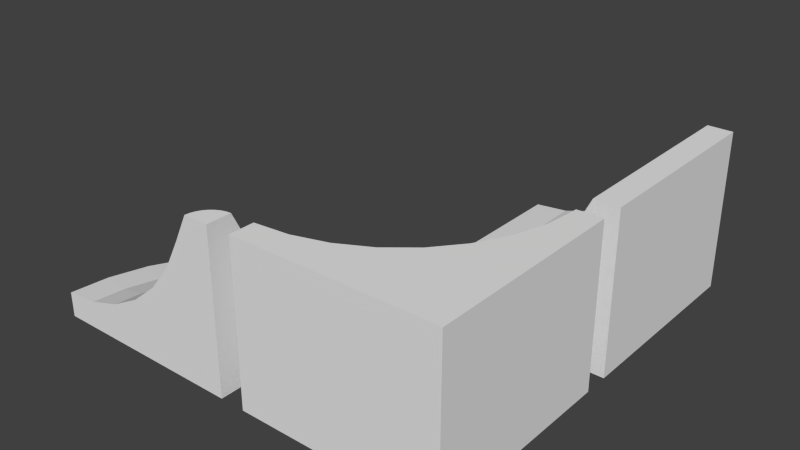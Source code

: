 # Source: ramp1.blend  (saved by Blender 2.74.0; exported with 4.5.12 LTS)
import bpy
from mathutils import Matrix  # noqa: F401  (used for matrix-valued properties, if any)

bpy.ops.wm.read_factory_settings(use_empty=True)
scene = bpy.context.scene
scene.name = 'Scene'

# ---- collections
col_collection_1 = bpy.data.collections.new('Collection 1'); scene.collection.children.link(col_collection_1)

# ---- world
world_world = bpy.data.worlds.new('World'); scene.world = world_world
world_world.color = (0.05088, 0.05088, 0.05088)
world_world.use_sun_shadow = False
world_world.sun_shadow_jitter_overblur = 0.0
world_world.cycles.sampling_method = 'MANUAL'
world_world.cycles.sample_map_resolution = 256

# ---- meshes
me_cube_000 = bpy.data.meshes.new('Cube.000')
me_cube_000.from_pydata([(1.0, -0.75, 0.6), (1.0, -0.6168, 0.3303), (1.0, -0.4551, 0.02775), (1.0, -0.2374, -0.2374), (1.0, 0.02775, -0.4551), (1.0, 0.3303, -0.6168), (1.0, 0.6586, -0.7164), (1.0, 1.0, -0.75), (1.0, 1.0, -1.0), (0.9512, -0.7548, 0.6), (0.9252, -0.6242, 0.3303), (0.8937, -0.4655, 0.02775), (0.8512, -0.2521, -0.2374), (0.7995, 0.008004, -0.4551), (0.7405, 0.3047, -0.6168), (0.6764, 0.6267, -0.7164), (0.6098, 0.9616, -0.75), (0.6098, 0.9616, -1.0), (1.0, -1.0, 0.6), (0.9043, -0.769, 0.6), (0.8534, -0.646, 0.3303), (0.7915, -0.4966, 0.02775), (0.7082, -0.2955, -0.2374), (0.6067, -0.05048, -0.4551), (0.4909, 0.229, -0.6168), (0.3653, 0.5323, -0.7164), (0.2346, 0.8478, -0.75), (0.2346, 0.8478, -1.0), (0.8611, -0.7921, 0.6), (0.7871, -0.6814, 0.3303), (0.6973, -0.5469, 0.02775), (0.5763, -0.366, -0.2374), (0.429, -0.1455, -0.4551), (0.2609, 0.1061, -0.6168), (0.07854, 0.3791, -0.7164), (-0.1111, 0.6629, -0.75), (-0.1111, 0.6629, -1.0), (0.8232, -0.8232, 0.6), (0.729, -0.729, 0.3303), (0.6147, -0.6147, 0.02775), (0.4608, -0.4608, -0.2374), (0.2733, -0.2733, -0.4551), (0.05933, -0.05933, -0.6168), (-0.1728, 0.1728, -0.7164), (-0.4142, 0.4142, -0.75), (-0.4142, 0.4142, -1.0), (0.7921, -0.8611, 0.6), (0.6814, -0.7871, 0.3303), (0.5469, -0.6973, 0.02775), (0.366, -0.5763, -0.2374), (0.1455, -0.429, -0.4551), (-0.1061, -0.2609, -0.6168), (-0.3791, -0.07854, -0.7164), (-0.6629, 0.1111, -0.75), (-0.6629, 0.1111, -1.0), (0.769, -0.9043, 0.6), (0.646, -0.8534, 0.3303), (0.4966, -0.7915, 0.02775), (0.2955, -0.7082, -0.2374), (0.05048, -0.6067, -0.4551), (-0.229, -0.4909, -0.6168), (-0.5323, -0.3653, -0.7164), (-0.8478, -0.2346, -0.75), (-0.8478, -0.2346, -1.0), (0.7548, -0.9512, 0.6), (0.6242, -0.9252, 0.3303), (0.4655, -0.8937, 0.02775), (0.2521, -0.8512, -0.2374), (-0.008004, -0.7995, -0.4551), (-0.3047, -0.7405, -0.6168), (-0.6267, -0.6764, -0.7164), (-0.9616, -0.6098, -0.75), (-0.9616, -0.6098, -1.0), (0.75, -1.0, 0.6), (0.6168, -1.0, 0.3303), (0.4551, -1.0, 0.02775), (0.2374, -1.0, -0.2374), (-0.02775, -1.0, -0.4551), (-0.3303, -1.0, -0.6168), (-0.6586, -1.0, -0.7164), (-1.0, -1.0, -0.75), (-1.0, -1.0, -1.0), (1.0, -1.0, -1.0)], [], [(1, 2, 11, 10), (10, 11, 21, 20), (20, 21, 30, 29), (29, 30, 39, 38), (38, 39, 48, 47), (47, 48, 57, 56), (56, 57, 66, 65), (65, 66, 75, 74), (2, 3, 12, 11), (11, 12, 22, 21), (21, 22, 31, 30), (30, 31, 40, 39), (39, 40, 49, 48), (48, 49, 58, 57), (57, 58, 67, 66), (66, 67, 76, 75), (3, 4, 13, 12), (12, 13, 23, 22), (22, 23, 32, 31), (31, 32, 41, 40), (40, 41, 50, 49), (49, 50, 59, 58), (58, 59, 68, 67), (67, 68, 77, 76), (4, 5, 14, 13), (13, 14, 24, 23), (23, 24, 33, 32), (32, 33, 42, 41), (41, 42, 51, 50), (50, 51, 60, 59), (59, 60, 69, 68), (68, 69, 78, 77), (5, 6, 15, 14), (14, 15, 25, 24), (24, 25, 34, 33), (33, 34, 43, 42), (42, 43, 52, 51), (51, 52, 61, 60), (60, 61, 70, 69), (69, 70, 79, 78), (6, 7, 16, 15), (15, 16, 26, 25), (25, 26, 35, 34), (34, 35, 44, 43), (43, 44, 53, 52), (52, 53, 62, 61), (61, 62, 71, 70), (70, 71, 80, 79), (7, 8, 17, 16), (16, 17, 27, 26), (26, 27, 36, 35), (35, 36, 45, 44), (44, 45, 54, 53), (53, 54, 63, 62), (62, 63, 72, 71), (71, 72, 81, 80), (0, 1, 10, 9), (9, 10, 20, 19), (19, 20, 29, 28), (28, 29, 38, 37), (37, 38, 47, 46), (46, 47, 56, 55), (55, 56, 65, 64), (64, 65, 74, 73), (18, 0, 9), (18, 9, 19), (18, 19, 28), (18, 28, 37), (18, 37, 46), (18, 46, 55), (18, 55, 64), (18, 64, 73), (8, 82, 17), (17, 82, 27), (27, 82, 36), (36, 82, 45), (45, 82, 54), (54, 82, 63), (63, 82, 72), (72, 82, 81), (74, 75, 76, 77, 78, 79, 80, 81, 82, 18, 73), (1, 0, 18, 82, 8, 7, 6, 5, 4, 3, 2)])
_uv = me_cube_000.uv_layers.new(name='UVMap')
_uv.uv.foreach_set('vector', [0.9878, 0.7817, 0.9917, 0.8674, 0.9652, 0.8674, 0.9691, 0.7817, 0.9509, 0.6837, 0.9469, 0.598, 0.9735, 0.598, 0.9695, 0.6837, 0.9878, 0.696, 0.9917, 0.7817, 0.9652, 0.7817, 0.9691, 0.696, 0.9482, 0.5857, 0.9442, 0.5, 0.9708, 0.5, 0.9668, 0.5857, 0.9668, 0.3425, 0.9707, 0.4281, 0.9442, 0.4281, 0.9481, 0.3425, 0.9668, 0.2568, 0.9707, 0.3425, 0.9442, 0.3425, 0.9481, 0.2568, 0.9851, 0.8795, 0.9891, 0.9652, 0.9625, 0.9652, 0.9665, 0.8795, 0.9933, 0.2568, 0.9973, 0.3425, 0.9707, 0.3425, 0.9747, 0.2568, 0.976, 0.1712, 0.9813, 0.2568, 0.9442, 0.2568, 0.9495, 0.1712, 0.976, 0.0, 0.9813, 0.0856, 0.9442, 0.0856, 0.9495, 1.49e-08, 0.9307, 0.9651, 0.9254, 0.8795, 0.9625, 0.8795, 0.9572, 0.9651, 0.9599, 0.7816, 0.9652, 0.8672, 0.9281, 0.8672, 0.9334, 0.7816, 0.9599, 0.696, 0.9652, 0.7816, 0.9281, 0.7816, 0.9334, 0.696, 0.8065, 0.9777, 0.8012, 0.8921, 0.8383, 0.8921, 0.833, 0.9777, 0.7897, 0.8794, 0.795, 0.965, 0.7578, 0.965, 0.7631, 0.8794, 0.976, 0.0856, 0.9813, 0.1712, 0.9442, 0.1712, 0.9495, 0.0856, 0.6513, 0.8794, 0.6578, 0.965, 0.6077, 0.965, 0.6142, 0.8794, 0.9378, 0.2566, 0.9442, 0.3421, 0.8942, 0.3421, 0.9006, 0.2566, 0.9378, 0.3421, 0.9442, 0.4276, 0.8942, 0.4276, 0.9006, 0.3421, 0.9378, 0.171, 0.9442, 0.2566, 0.8942, 0.2566, 0.9006, 0.171, 0.9378, 0.08552, 0.9442, 0.171, 0.8942, 0.171, 0.9006, 0.08552, 0.7514, 0.8794, 0.7578, 0.965, 0.7078, 0.965, 0.7143, 0.8794, 0.9006, 0.08552, 0.8942, 1.863e-09, 0.9442, 0.0, 0.9378, 0.08552, 0.6642, 0.965, 0.6578, 0.8794, 0.7078, 0.8794, 0.7013, 0.965, 0.8707, 0.8795, 0.8633, 0.7941, 0.9281, 0.7941, 0.9207, 0.8795, 0.9369, 0.5, 0.9442, 0.5854, 0.8795, 0.5854, 0.8868, 0.5, 0.4048, 0.9523, 0.3974, 0.8668, 0.4622, 0.8668, 0.4548, 0.9523, 0.9396, 0.598, 0.9469, 0.6835, 0.8821, 0.6835, 0.8895, 0.598, 0.8707, 0.7815, 0.8633, 0.696, 0.9281, 0.696, 0.9207, 0.7815, 0.5356, 0.8794, 0.5429, 0.9649, 0.4782, 0.9649, 0.4855, 0.8794, 0.8748, 0.598, 0.8821, 0.6835, 0.8174, 0.6835, 0.8247, 0.598, 0.5503, 0.9649, 0.5429, 0.8794, 0.6077, 0.8794, 0.6003, 0.9649, 0.4054, 0.8668, 0.3974, 0.7814, 0.4782, 0.7814, 0.4702, 0.8668, 0.7125, 0.696, 0.7204, 0.7814, 0.6397, 0.7814, 0.6477, 0.696, 0.8094, 0.5, 0.8174, 0.5854, 0.7366, 0.5854, 0.7446, 0.5, 0.6317, 0.696, 0.6397, 0.7814, 0.5589, 0.7814, 0.5669, 0.696, 0.4862, 0.7814, 0.4782, 0.696, 0.5589, 0.696, 0.5509, 0.7814, 0.8094, 0.5854, 0.8174, 0.6708, 0.7366, 0.6708, 0.7446, 0.5854, 0.4702, 0.696, 0.4782, 0.7814, 0.3974, 0.7814, 0.4054, 0.696, 0.7932, 0.696, 0.8012, 0.7814, 0.7204, 0.7814, 0.7284, 0.696, 0.4822, 0.5084, 0.567, 0.5, 0.567, 0.598, 0.4822, 0.5897, 0.3974, 0.6064, 0.4822, 0.598, 0.4822, 0.696, 0.3974, 0.6877, 0.6518, 0.6877, 0.567, 0.696, 0.567, 0.598, 0.6518, 0.6064, 0.4822, 0.6064, 0.567, 0.598, 0.567, 0.696, 0.4822, 0.6877, 0.6518, 0.6064, 0.7366, 0.598, 0.7366, 0.696, 0.6518, 0.6877, 0.567, 0.5084, 0.6518, 0.5, 0.6518, 0.598, 0.567, 0.5897, 0.3974, 0.5084, 0.4822, 0.5, 0.4822, 0.598, 0.3974, 0.5897, 0.6518, 0.5084, 0.7366, 0.5, 0.7366, 0.598, 0.6518, 0.5897, 0.5403, 0.8794, 0.4782, 0.8794, 0.4782, 0.7814, 0.5403, 0.7814, 0.6645, 0.7814, 0.7265, 0.7814, 0.7265, 0.8794, 0.6645, 0.8794, 0.8633, 0.8921, 0.8012, 0.8921, 0.8012, 0.7941, 0.8633, 0.7941, 0.7265, 0.7814, 0.7886, 0.7814, 0.7886, 0.8794, 0.7265, 0.8794, 0.5403, 0.7814, 0.6024, 0.7814, 0.6024, 0.8794, 0.5403, 0.8794, 0.6645, 0.8794, 0.6024, 0.8794, 0.6024, 0.7814, 0.6645, 0.7814, 0.8012, 0.696, 0.8633, 0.696, 0.8633, 0.7941, 0.8012, 0.7941, 0.8174, 0.5, 0.8795, 0.5, 0.8795, 0.598, 0.8174, 0.598, 0.9862, 0.4176, 0.9894, 0.4927, 0.9707, 0.4927, 0.974, 0.4176, 0.9968, 1.49e-08, 1.0, 0.07513, 0.9813, 0.07513, 0.9846, 0.0, 0.9968, 0.07513, 1.0, 0.1503, 0.9813, 0.1503, 0.9846, 0.07513, 0.9862, 0.3425, 0.9894, 0.4176, 0.9707, 0.4176, 0.974, 0.3425, 0.9889, 0.598, 0.9921, 0.6731, 0.9735, 0.6731, 0.9767, 0.598, 0.8537, 0.8921, 0.857, 0.9672, 0.8383, 0.9672, 0.8416, 0.8921, 0.9862, 0.5, 0.9894, 0.5751, 0.9708, 0.5751, 0.974, 0.5, 0.9968, 0.1503, 1.0, 0.2254, 0.9813, 0.2254, 0.9846, 0.1503, 0.9254, 0.8795, 0.9254, 0.942, 0.9133, 0.9408, 0.9254, 0.8795, 0.9133, 0.9408, 0.9016, 0.9372, 0.9254, 0.8795, 0.9016, 0.9372, 0.8909, 0.9315, 0.9254, 0.8795, 0.8909, 0.9315, 0.8815, 0.9237, 0.9254, 0.8795, 0.8815, 0.9237, 0.8738, 0.9142, 0.9254, 0.8795, 0.8738, 0.9142, 0.868, 0.9034, 0.9254, 0.8795, 0.868, 0.9034, 0.8645, 0.8917, 0.9254, 0.8795, 0.8645, 0.8917, 0.8633, 0.8795, 0.4968, 0.0, 0.4968, 0.5, 0.3998, 0.009607, 0.3998, 0.009607, 0.4968, 0.5, 0.3067, 0.03806, 0.3067, 0.03806, 0.4968, 0.5, 0.2208, 0.08427, 0.2208, 0.08427, 0.4968, 0.5, 0.1455, 0.1464, 0.1455, 0.1464, 0.4968, 0.5, 0.08372, 0.2222, 0.08372, 0.2222, 0.4968, 0.5, 0.03781, 0.3087, 0.03781, 0.3087, 0.4968, 0.5, 0.009545, 0.4025, 0.009545, 0.4025, 0.4968, 0.5, 0.0, 0.5, 0.06699, 0.9042, 0.1421, 0.8638, 0.208, 0.8094, 0.2621, 0.7431, 0.3022, 0.6674, 0.327, 0.5854, 0.3353, 0.5, 0.3974, 0.5, 0.3974, 1.0, 0.0, 1.0, 0.0, 0.9375, 0.5637, 0.0958, 0.4968, 0.0625, 0.4968, 8.941e-08, 0.8942, 0.0, 0.8942, 0.5, 0.8321, 0.5, 0.8237, 0.4146, 0.799, 0.3326, 0.7588, 0.2569, 0.7048, 0.1906, 0.6389, 0.1362])
me_cube_000.use_remesh_preserve_volume = False
me_cube_000.use_remesh_preserve_attributes = False
me_cube_000.use_mirror_vertex_groups = False
me_cube_000.update()
me_cube_002 = bpy.data.meshes.new('Cube.002')
me_cube_002.from_pydata([(-1.0, -1.0, 0.6), (-1.0, -0.75, 0.6), (-1.0, -0.6168, 0.3303), (-1.0, -0.4551, 0.02775), (-1.0, -0.2374, -0.2374), (-1.0, 0.02775, -0.4551), (-1.0, 0.3303, -0.6168), (-1.0, 0.6586, -0.7164), (-1.0, 1.0, -0.75), (-1.0, 1.0, -1.0), (-1.0, -1.0, -1.0), (1.0, -1.0, 0.6), (1.0, -1.0, -1.0), (1.0, 1.0, 0.6), (0.75, 1.0, 0.6), (0.7164, 0.6586, 0.6), (0.6168, 0.3303, 0.6), (0.4551, 0.02775, 0.6), (0.2374, -0.2374, 0.6), (-0.02775, -0.4551, 0.6), (-0.3303, -0.6168, 0.6), (-0.6586, -0.7164, 0.6), (1.0, 1.0, -1.0), (-0.6586, 1.0, -0.7164), (-0.3303, 1.0, -0.6168), (-0.02775, 1.0, -0.4551), (0.2374, 1.0, -0.2374), (0.4551, 1.0, 0.02775), (0.6168, 1.0, 0.3303), (0.4271, 0.7161, 0.02775), (0.5857, 0.6846, 0.3303), (0.3443, 0.4432, 0.02775), (0.4937, 0.3813, 0.3303), (0.2137, 0.7586, -0.2374), (0.1432, 0.5265, -0.2374), (0.2098, 0.1916, 0.02775), (0.3443, 0.1018, 0.3303), (-0.04643, 0.8103, -0.4551), (-0.1018, 0.6279, -0.4551), (0.02889, 0.3125, -0.2374), (0.02889, -0.02889, 0.02775), (0.1432, -0.1432, 0.3303), (-0.3432, 0.8693, -0.6168), (-0.3813, 0.7437, -0.6168), (-0.1916, 0.4598, -0.4551), (-0.125, 0.125, -0.2374), (-0.1916, -0.2098, 0.02775), (-0.1018, -0.3443, 0.3303), (-0.6652, 0.9334, -0.7164), (-0.6846, 0.8693, -0.7164), (-0.4432, 0.6279, -0.6168), (-0.3125, 0.3125, -0.4551), (-0.3125, -0.02889, -0.2374), (-0.4432, -0.3443, 0.02775), (-0.3813, -0.4937, 0.3303), (-0.7161, 0.8103, -0.7164), (-0.5265, 0.5265, -0.6168), (-0.4598, 0.1916, -0.4551), (-0.5265, -0.1432, -0.2374), (-0.7161, -0.4271, 0.02775), (-0.6846, -0.5857, 0.3303), (-0.7586, 0.7586, -0.7164), (-0.6279, 0.4432, -0.6168), (-0.6279, 0.1018, -0.4551), (-0.7586, -0.2137, -0.2374), (-0.8103, 0.7161, -0.7164), (-0.7437, 0.3813, -0.6168), (-0.8103, 0.04643, -0.4551), (-0.8693, 0.6846, -0.7164), (-0.8693, 0.3432, -0.6168), (-0.9334, 0.6652, -0.7164)], [], [(11, 0, 10, 12), (10, 9, 22, 12), (13, 11, 12, 22), (29, 31, 32, 30), (33, 34, 31, 29), (31, 35, 36, 32), (25, 37, 33, 26), (30, 32, 16, 15), (37, 38, 34, 33), (34, 39, 35, 31), (35, 40, 41, 36), (24, 42, 37, 25), (32, 36, 17, 16), (42, 43, 38, 37), (38, 44, 39, 34), (39, 45, 40, 35), (40, 46, 47, 41), (23, 48, 42, 24), (36, 41, 18, 17), (48, 49, 43, 42), (43, 50, 44, 38), (44, 51, 45, 39), (45, 52, 46, 40), (46, 53, 54, 47), (41, 47, 19, 18), (49, 55, 50, 43), (50, 56, 51, 44), (51, 57, 52, 45), (52, 58, 53, 46), (53, 59, 60, 54), (47, 54, 20, 19), (55, 61, 56, 50), (56, 62, 57, 51), (57, 63, 58, 52), (58, 64, 59, 53), (54, 60, 21, 20), (61, 65, 62, 56), (62, 66, 63, 57), (63, 67, 64, 58), (65, 68, 66, 62), (66, 69, 67, 63), (68, 70, 69, 66), (60, 2, 1, 21), (11, 13, 14, 15, 16, 17, 18, 19, 20, 21, 1, 0), (8, 48, 23), (8, 49, 48), (8, 55, 49), (59, 3, 2, 60), (8, 61, 55), (64, 4, 3, 59), (8, 65, 61), (67, 5, 4, 64), (8, 68, 65), (69, 6, 5, 67), (8, 70, 68), (70, 7, 6, 69), (8, 7, 70), (0, 1, 2, 3, 4, 5, 6, 7, 8, 9, 10), (26, 33, 29, 27), (28, 27, 29, 30), (28, 30, 15, 14), (14, 13, 22, 9, 8, 23, 24, 25, 26, 27, 28)])
_uv = me_cube_002.uv_layers.new(name='UVMap')
_uv.uv.foreach_set('vector', [0.0, 0.3333, 0.3333, 0.3333, 0.3333, 0.6667, 3.974e-08, 0.6667, 0.3333, 0.6667, 0.3333, 1.0, 1.987e-08, 1.0, 0.0, 0.6667, 1.291e-07, 0.3333, 0.0, 8.941e-08, 0.3333, 0.0, 0.3333, 0.3333, 0.7265, 0.562, 0.774, 0.562, 0.7767, 0.6192, 0.7238, 0.6192, 0.3897, 0.7238, 0.4301, 0.7238, 0.4337, 0.7809, 0.3862, 0.7809, 0.556, 0.7238, 0.6035, 0.7238, 0.6062, 0.7809, 0.5533, 0.7809, 0.4924, 0.7809, 0.5242, 0.7809, 0.5285, 0.8379, 0.4881, 0.8379, 0.5615, 0.6667, 0.6143, 0.6667, 0.6159, 0.7238, 0.5598, 0.7238, 0.7843, 0.4477, 0.816, 0.4477, 0.8203, 0.5047, 0.7799, 0.5047, 0.8207, 0.6762, 0.7802, 0.6762, 0.7767, 0.6192, 0.8242, 0.6192, 0.6088, 0.7238, 0.6563, 0.7238, 0.659, 0.7809, 0.6062, 0.7809, 0.757, 0.8476, 0.7351, 0.8476, 0.7302, 0.7906, 0.762, 0.7906, 0.5021, 0.7238, 0.4493, 0.7238, 0.4477, 0.6667, 0.5038, 0.6667, 0.6057, 0.7809, 0.6276, 0.7809, 0.6325, 0.8379, 0.6007, 0.8379, 0.7843, 0.3905, 0.816, 0.3905, 0.8203, 0.4475, 0.7799, 0.4475, 0.7667, 0.7906, 0.7263, 0.7906, 0.7227, 0.7335, 0.7703, 0.7335, 0.774, 0.6763, 0.7265, 0.6763, 0.7238, 0.6192, 0.7767, 0.6192, 0.8369, 0.5046, 0.8257, 0.5046, 0.8203, 0.4477, 0.8422, 0.4477, 0.6683, 0.6764, 0.7211, 0.6764, 0.7227, 0.7335, 0.6667, 0.7335, 0.8358, 0.7333, 0.8246, 0.7333, 0.8193, 0.6764, 0.8411, 0.6764, 0.6716, 0.7906, 0.6935, 0.7906, 0.6984, 0.8476, 0.6667, 0.8476, 0.452, 0.7809, 0.4838, 0.7809, 0.4881, 0.8379, 0.4477, 0.8379, 0.7738, 0.7335, 0.8143, 0.7335, 0.8178, 0.7906, 0.7703, 0.7906, 0.4503, 0.7238, 0.4979, 0.7238, 0.5005, 0.7809, 0.4477, 0.7809, 0.7783, 0.3905, 0.7255, 0.3905, 0.7238, 0.3333, 0.7799, 0.3333, 0.8369, 0.4474, 0.8257, 0.4474, 0.8203, 0.3905, 0.8422, 0.3905, 0.7253, 0.8476, 0.7034, 0.8476, 0.6984, 0.7906, 0.7302, 0.7906, 0.5646, 0.8379, 0.5329, 0.8379, 0.5285, 0.7809, 0.569, 0.7809, 0.8207, 0.6191, 0.7802, 0.6191, 0.7767, 0.562, 0.8242, 0.562, 0.5507, 0.7809, 0.5031, 0.7809, 0.5005, 0.7238, 0.5533, 0.7238, 0.5582, 0.7238, 0.5054, 0.7238, 0.5038, 0.6667, 0.5598, 0.6667, 0.8407, 0.619, 0.8296, 0.619, 0.8242, 0.562, 0.8461, 0.562, 0.6374, 0.7809, 0.6593, 0.7809, 0.6643, 0.8379, 0.6325, 0.8379, 0.3905, 0.7809, 0.4223, 0.7809, 0.4266, 0.8379, 0.3862, 0.8379, 0.8207, 0.5619, 0.7802, 0.5619, 0.7767, 0.5049, 0.8242, 0.5049, 0.7783, 0.4477, 0.7255, 0.4477, 0.7238, 0.3905, 0.7799, 0.3905, 0.8407, 0.5618, 0.8296, 0.5618, 0.8242, 0.5049, 0.8461, 0.5049, 0.7669, 0.7906, 0.7888, 0.7906, 0.7937, 0.8476, 0.762, 0.8476, 0.816, 0.3903, 0.7843, 0.3903, 0.7799, 0.3333, 0.8203, 0.3333, 0.8257, 0.3333, 0.8369, 0.3333, 0.8422, 0.3903, 0.8203, 0.3903, 0.3602, 0.8379, 0.3383, 0.8379, 0.3333, 0.781, 0.3651, 0.781, 0.8296, 0.619, 0.8407, 0.619, 0.8461, 0.6759, 0.8242, 0.6759, 0.7244, 0.6764, 0.7772, 0.6764, 0.7788, 0.7335, 0.7227, 0.7335, 0.6667, 0.3333, 0.6667, 0.6667, 0.625, 0.6667, 0.6194, 0.6098, 0.6028, 0.5551, 0.5758, 0.5046, 0.5396, 0.4604, 0.4954, 0.4242, 0.4449, 0.3972, 0.3902, 0.3806, 0.3333, 0.375, 0.3333, 0.3333, 0.4477, 0.781, 0.4366, 0.7249, 0.4477, 0.7238, 0.4477, 0.781, 0.4477, 0.8382, 0.4366, 0.8371, 0.8234, 0.7905, 0.829, 0.8474, 0.8178, 0.8474, 0.774, 0.562, 0.7265, 0.562, 0.7238, 0.5049, 0.7767, 0.5049, 0.7993, 0.7906, 0.8049, 0.8475, 0.7937, 0.8475, 0.6599, 0.7237, 0.6195, 0.7237, 0.6159, 0.6667, 0.6635, 0.6667, 0.8401, 0.8476, 0.829, 0.7916, 0.8401, 0.7905, 0.7832, 0.6764, 0.8149, 0.6764, 0.8193, 0.7334, 0.7788, 0.7334, 0.8178, 0.7906, 0.8178, 0.8478, 0.8067, 0.8467, 0.5958, 0.8379, 0.5739, 0.8379, 0.569, 0.7809, 0.6007, 0.7809, 0.8453, 0.7335, 0.8509, 0.7905, 0.8397, 0.7905, 0.8232, 0.7335, 0.8343, 0.7335, 0.8397, 0.7905, 0.8178, 0.7905, 0.3707, 0.781, 0.3763, 0.8379, 0.3651, 0.8379, 0.3333, 0.3333, 0.3902, 0.2861, 0.4449, 0.2695, 0.4954, 0.2425, 0.5396, 0.2062, 0.5758, 0.162, 0.6028, 0.1116, 0.6194, 0.0569, 0.625, 4.868e-07, 0.6667, 0.0, 0.6667, 0.3333, 0.6702, 0.7335, 0.7107, 0.7335, 0.7142, 0.7906, 0.6667, 0.7906, 0.3333, 0.781, 0.336, 0.7238, 0.3835, 0.7238, 0.3862, 0.781, 0.7255, 0.4477, 0.7783, 0.4477, 0.7799, 0.5048, 0.7238, 0.5048, 0.9583, 0.0, 1.0, 0.0, 1.0, 0.3333, 0.6667, 0.3333, 0.6667, 0.2917, 0.7236, 0.2861, 0.7783, 0.2695, 0.8287, 0.2425, 0.8729, 0.2062, 0.9246, 0.1331, 0.9432, 0.08827])
me_cube_002.use_remesh_preserve_volume = False
me_cube_002.use_remesh_preserve_attributes = False
me_cube_002.use_mirror_vertex_groups = False
me_cube_002.update()
me_cube_001 = bpy.data.meshes.new('Cube.001')
me_cube_001.from_pydata([(-1.0, 1.0, -0.75), (-1.0, 1.0, -1.0), (-1.0, -1.0, -1.0), (-1.0, -1.0, -0.75), (0.75, 1.0, 0.6), (1.0, 1.0, 0.6), (1.0, 1.0, -1.0), (-0.6586, 1.0, -0.7164), (-0.3303, 1.0, -0.6168), (-0.02775, 1.0, -0.4551), (0.2374, 1.0, -0.2374), (0.4551, 1.0, 0.02775), (0.6168, 1.0, 0.3303), (1.0, -1.0, -1.0), (1.0, -1.0, 0.6), (0.75, -1.0, 0.6), (0.6168, -1.0, 0.3303), (0.4551, -1.0, 0.02775), (0.2374, -1.0, -0.2374), (-0.02775, -1.0, -0.4551), (-0.3303, -1.0, -0.6168), (-0.6586, -1.0, -0.7164)], [], [(0, 1, 2, 3), (2, 1, 6, 13), (15, 14, 5, 4), (5, 14, 13, 6), (4, 12, 16, 15), (14, 15, 16, 17, 18, 19, 20, 21, 3, 2, 13), (12, 11, 17, 16), (11, 10, 18, 17), (10, 9, 19, 18), (9, 8, 20, 19), (8, 7, 21, 20), (7, 0, 3, 21), (4, 5, 6, 1, 0, 7, 8, 9, 10, 11, 12)])
_uv = me_cube_001.uv_layers.new(name='UVMap')
_uv.uv.foreach_set('vector', [0.3803, 0.5, 0.4284, 0.5, 0.4284, 1.0, 0.3803, 1.0, 0.3846, 0.0, 0.3846, 0.5, 2.292e-08, 0.5, 0.0, 4.47e-08, 0.8161, 0.5, 0.8642, 0.5, 0.8642, 1.0, 0.8161, 1.0, 0.3846, 0.5, 0.3846, 8.941e-08, 0.6923, 0.0, 0.6923, 0.5, 0.7583, 0.5, 0.8161, 0.5, 0.8161, 1.0, 0.7583, 1.0, 1.0, 0.0, 1.0, 0.0625, 0.9481, 0.0958, 0.89, 0.1362, 0.839, 0.1906, 0.7971, 0.2569, 0.766, 0.3326, 0.7469, 0.4146, 0.7404, 0.5, 0.6923, 0.5, 0.6923, 4.47e-08, 0.6923, 1.0, 0.6263, 1.0, 0.6263, 0.5, 0.6923, 0.5, 0.4944, 0.5, 0.5604, 0.5, 0.5604, 1.0, 0.4944, 1.0, 0.5604, 0.5, 0.6263, 0.5, 0.6263, 1.0, 0.5604, 1.0, 0.7583, 1.0, 0.6923, 1.0, 0.6923, 0.5, 0.7583, 0.5, 0.3077, 0.5, 0.3737, 0.5, 0.3737, 1.0, 0.3077, 1.0, 0.4284, 0.5, 0.4944, 0.5, 0.4944, 1.0, 0.4284, 1.0, 2.292e-08, 0.5625, 0.0, 0.5, 0.3077, 0.5, 0.3077, 1.0, 0.2596, 1.0, 0.2531, 0.9146, 0.234, 0.8326, 0.2029, 0.7569, 0.161, 0.6906, 0.11, 0.6362, 0.05186, 0.5958])
me_cube_001.use_remesh_preserve_volume = False
me_cube_001.use_remesh_preserve_attributes = False
me_cube_001.use_mirror_vertex_groups = False
me_cube_001.update()

# ---- objects
ob_cube_000 = bpy.data.objects.new('Cube.000', me_cube_000)
ob_cube_002 = bpy.data.objects.new('Cube.002', me_cube_002)
ob_cube_001 = bpy.data.objects.new('Cube.001', me_cube_001)

# ---- transforms, parenting, visibility, modifiers, constraints
ob_cube_000.location = (-1.25, -1.0, 0.0)
ob_cube_000.lineart.crease_threshold = 0.0
ob_cube_002.location = (1.0, -1.0, 0.0)
ob_cube_002.lineart.crease_threshold = 0.0
ob_cube_001.location = (1.0, 1.25, 0.0)
ob_cube_001.lineart.crease_threshold = 0.0

# ---- collection membership
col_collection_1.objects.link(ob_cube_000)
col_collection_1.objects.link(ob_cube_002)
col_collection_1.objects.link(ob_cube_001)

# ---- scene / render settings (as saved in the file)
scene.frame_start = 1; scene.frame_end = 250; scene.frame_set(1)
scene.render.engine = 'BLENDER_EEVEE_NEXT'
scene.render.resolution_percentage = 50
scene.render.dither_intensity = 0.0
scene.cycles.use_denoising = False
scene.cycles.samples = 10
scene.cycles.sampling_pattern = 'TABULATED_SOBOL'
scene.cycles.light_sampling_threshold = 0.0
scene.cycles.use_adaptive_sampling = False
scene.cycles.use_light_tree = False
scene.cycles.blur_glossy = 0.0
scene.cycles.pixel_filter_type = 'GAUSSIAN'
scene.cycles.sample_clamp_indirect = 0.0
scene.view_settings.view_transform = 'Standard'
bpy.context.view_layer.update()

# ---- added for rendering (the .blend has no active camera and no usable light): camera, sun
cam_auto = bpy.data.cameras.new('AutoCamera')
cam_auto.lens = 50.0
cam_auto.sensor_width = 36.0
cam_auto.clip_end = 1000.0
ob_auto_camera = bpy.data.objects.new('AutoCamera', cam_auto)
scene.collection.objects.link(ob_auto_camera)
ob_auto_camera.location = (5.62964, -6.78057, 4.40372)
ob_auto_camera.rotation_euler = (1.09748, -7.21219e-08, 0.694738)
scene.camera = ob_auto_camera
light_auto_sun = bpy.data.lights.new('AutoSun', 'SUN')
light_auto_sun.energy = 3.0
light_auto_sun.angle = 0.0523599
ob_auto_sun = bpy.data.objects.new('AutoSun', light_auto_sun)
scene.collection.objects.link(ob_auto_sun)
ob_auto_sun.rotation_euler = (0.872665, 0.174533, 0.523599)
bpy.context.view_layer.update()
